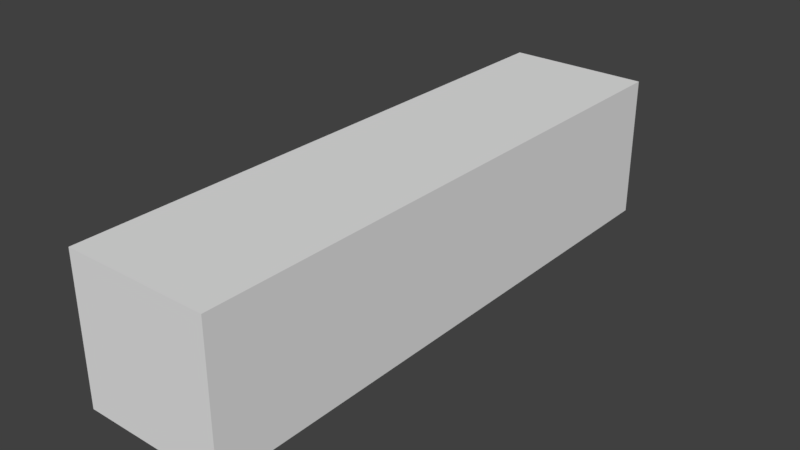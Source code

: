 # Source: Wall_01.blend  (saved by Blender 2.79.0; exported with 4.5.12 LTS)
import bpy
from mathutils import Matrix  # noqa: F401  (used for matrix-valued properties, if any)

bpy.ops.wm.read_factory_settings(use_empty=True)
scene = bpy.context.scene
scene.name = 'Scene'

# ---- collections
col_collection_1 = bpy.data.collections.new('Collection 1'); scene.collection.children.link(col_collection_1)

# ---- materials (node trees are filled in below, after node groups)
mat_material = bpy.data.materials.new('Material')
mat_material.alpha_threshold = 0.0
mat_material.use_transparent_shadow = False
mat_material.roughness = 0.5
mat_material.line_color = (0.0, 0.0, 0.0, 1.0)

# ---- material node trees

# ---- world
world_world = bpy.data.worlds.new('World'); scene.world = world_world
world_world.color = (0.05088, 0.05088, 0.05088)
world_world.use_sun_shadow = False
world_world.sun_shadow_jitter_overblur = 0.0
world_world.cycles.sampling_method = 'MANUAL'

# ---- meshes
me_cube = bpy.data.meshes.new('Cube')
me_cube.from_pydata([(1.0, 4.0, 0.0), (1.0, -4.0, 0.0), (-1.0, -4.0, 0.0), (-1.0, 4.0, 0.0), (1.0, 4.0, 2.0), (1.0, -4.0, 2.0), (-1.0, -4.0, 2.0), (-1.0, 4.0, 2.0)], [], [(0, 1, 2, 3), (4, 7, 6, 5), (0, 4, 5, 1), (1, 5, 6, 2), (2, 6, 7, 3), (4, 0, 3, 7)])
me_cube.materials.append(mat_material)
me_cube.use_remesh_preserve_volume = False
me_cube.use_remesh_preserve_attributes = False
me_cube.use_mirror_vertex_groups = False
me_cube.update()

# ---- objects
ob_wall_01 = bpy.data.objects.new('Wall 01', me_cube)

# ---- transforms, parenting, visibility, modifiers, constraints
ob_wall_01.location = (5.96e-08, 1.192e-07, 0.0)
ob_wall_01.lock_rotations_4d = False
ob_wall_01.empty_display_type = 'ARROWS'
ob_wall_01.lineart.crease_threshold = 0.0

# ---- collection membership
col_collection_1.objects.link(ob_wall_01)

# ---- scene / render settings (as saved in the file)
scene.frame_start = 1; scene.frame_end = 250; scene.frame_set(1)
scene.render.engine = 'BLENDER_EEVEE_NEXT'
scene.render.resolution_percentage = 50
scene.render.dither_intensity = 0.0
scene.cycles.use_denoising = False
scene.cycles.samples = 128
scene.cycles.sampling_pattern = 'TABULATED_SOBOL'
scene.cycles.use_adaptive_sampling = False
scene.cycles.use_light_tree = False
scene.cycles.blur_glossy = 0.0
scene.cycles.sample_clamp_indirect = 0.0
scene.view_settings.view_transform = 'Standard'
bpy.context.view_layer.update()

# ---- added for rendering (the .blend has no active camera and no usable light): camera, sun
cam_auto = bpy.data.cameras.new('AutoCamera')
cam_auto.lens = 50.0
cam_auto.sensor_width = 36.0
cam_auto.clip_end = 1000.0
ob_auto_camera = bpy.data.objects.new('AutoCamera', cam_auto)
scene.collection.objects.link(ob_auto_camera)
ob_auto_camera.location = (7.85079, -9.42095, 7.28064)
ob_auto_camera.rotation_euler = (1.09748, -7.21219e-08, 0.694738)
scene.camera = ob_auto_camera
light_auto_sun = bpy.data.lights.new('AutoSun', 'SUN')
light_auto_sun.energy = 3.0
light_auto_sun.angle = 0.0523599
ob_auto_sun = bpy.data.objects.new('AutoSun', light_auto_sun)
scene.collection.objects.link(ob_auto_sun)
ob_auto_sun.rotation_euler = (0.872665, 0.174533, 0.523599)
bpy.context.view_layer.update()
